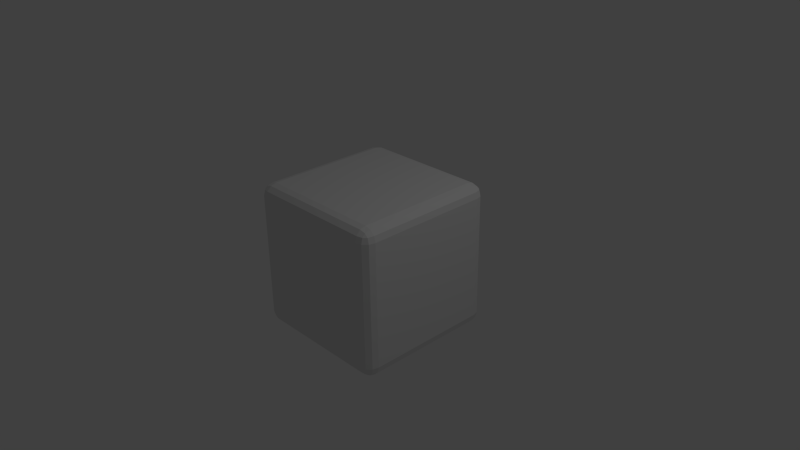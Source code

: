 # Source: cubo.blend  (saved by Blender 2.71.0; exported with 4.5.12 LTS)
import bpy
from mathutils import Matrix  # noqa: F401  (used for matrix-valued properties, if any)

bpy.ops.wm.read_factory_settings(use_empty=True)
scene = bpy.context.scene
scene.name = 'Scene'

# ---- collections
col_collection_1 = bpy.data.collections.new('Collection 1'); scene.collection.children.link(col_collection_1)

# ---- materials (node trees are filled in below, after node groups)
mat_material = bpy.data.materials.new('Material')
mat_material.alpha_threshold = 0.0
mat_material.use_transparent_shadow = False
mat_material.roughness = 0.5
mat_material.line_color = (0.0, 0.0, 0.0, 1.0)

# ---- material node trees

# ---- world
world_world = bpy.data.worlds.new('World'); scene.world = world_world
world_world.color = (0.05088, 0.05088, 0.05088)
world_world.use_sun_shadow = False
world_world.sun_shadow_jitter_overblur = 0.0
world_world.cycles.sampling_method = 'MANUAL'
world_world.cycles.sample_map_resolution = 256

# ---- cameras
cam_camera = bpy.data.cameras.new('Camera')
cam_camera.clip_end = 100.0
cam_camera.lens = 35.0
cam_camera.sensor_width = 32.0
cam_camera.sensor_height = 18.0
cam_camera.ortho_scale = 7.314
cam_camera.dof.focus_distance = 0.0
cam_camera.dof.aperture_fstop = 128.0

# ---- lights
light_lamp = bpy.data.lights.new('Lamp', 'POINT')
light_lamp.transmission_factor = 0.0
light_lamp.cutoff_distance = 30.0
light_lamp.energy = 100.0
light_lamp.shadow_buffer_clip_start = 1.001
light_lamp.shadow_soft_size = 0.1
light_lamp.shadow_maximum_resolution = 0.006
light_lamp.use_absolute_resolution = True
light_lamp.cycles.use_multiple_importance_sampling = False

# ---- meshes
me_cube = bpy.data.meshes.new('Cube')
me_cube.from_pydata([(0.8398, 1.0, -0.8398), (1.0, 0.8398, -0.8398), (0.8398, 0.8398, -1.0), (0.9198, 0.9786, -0.8398), (0.8398, 0.9786, -0.9198), (0.9164, 0.9578, -0.9164), (0.9786, 0.8398, -0.9198), (0.9786, 0.9198, -0.8398), (0.9578, 0.9164, -0.9164), (0.8398, 0.9198, -0.9786), (0.9198, 0.8398, -0.9786), (0.9164, 0.9164, -0.9578), (0.8398, -0.8398, -1.0), (1.0, -0.8398, -0.8398), (0.8398, -1.0, -0.8398), (0.9198, -0.8398, -0.9786), (0.8398, -0.9198, -0.9786), (0.9164, -0.9164, -0.9578), (0.9786, -0.9198, -0.8398), (0.9786, -0.8398, -0.9198), (0.9578, -0.9164, -0.9164), (0.8398, -0.9786, -0.9198), (0.9198, -0.9786, -0.8398), (0.9164, -0.9578, -0.9164), (-0.8398, -0.8398, -1.0), (-0.8398, -1.0, -0.8398), (-1.0, -0.8398, -0.8398), (-0.8398, -0.9198, -0.9786), (-0.9198, -0.8398, -0.9786), (-0.9164, -0.9164, -0.9578), (-0.9198, -0.9786, -0.8398), (-0.8398, -0.9786, -0.9198), (-0.9164, -0.9578, -0.9164), (-0.9786, -0.8398, -0.9198), (-0.9786, -0.9198, -0.8398), (-0.9578, -0.9164, -0.9164), (-1.0, 0.8398, -0.8398), (-0.8398, 1.0, -0.8398), (-0.8398, 0.8398, -1.0), (-0.9786, 0.9198, -0.8398), (-0.9786, 0.8398, -0.9198), (-0.9578, 0.9164, -0.9164), (-0.8398, 0.9786, -0.9198), (-0.9198, 0.9786, -0.8398), (-0.9164, 0.9578, -0.9164), (-0.9198, 0.8398, -0.9786), (-0.8398, 0.9198, -0.9786), (-0.9164, 0.9164, -0.9578), (1.0, 0.8398, 0.8398), (0.8398, 1.0, 0.8398), (0.8398, 0.8398, 1.0), (0.9786, 0.9198, 0.8398), (0.9786, 0.8398, 0.9198), (0.9578, 0.9164, 0.9164), (0.8398, 0.9786, 0.9198), (0.9198, 0.9786, 0.8398), (0.9164, 0.9578, 0.9164), (0.9198, 0.8398, 0.9786), (0.8398, 0.9198, 0.9786), (0.9164, 0.9164, 0.9578), (0.8398, -0.8398, 1.0), (0.8398, -1.0, 0.8398), (1.0, -0.8398, 0.8398), (0.8398, -0.9198, 0.9786), (0.9198, -0.8398, 0.9786), (0.9164, -0.9164, 0.9578), (0.9198, -0.9786, 0.8398), (0.8398, -0.9786, 0.9198), (0.9164, -0.9578, 0.9164), (0.9786, -0.8398, 0.9198), (0.9786, -0.9198, 0.8398), (0.9578, -0.9164, 0.9164), (-0.8398, -0.8398, 1.0), (-1.0, -0.8398, 0.8398), (-0.8398, -1.0, 0.8398), (-0.9198, -0.8398, 0.9786), (-0.8398, -0.9198, 0.9786), (-0.9164, -0.9164, 0.9578), (-0.9786, -0.9198, 0.8398), (-0.9786, -0.8398, 0.9198), (-0.9578, -0.9164, 0.9164), (-0.8398, -0.9786, 0.9198), (-0.9198, -0.9786, 0.8398), (-0.9164, -0.9578, 0.9164), (-0.8398, 1.0, 0.8398), (-1.0, 0.8398, 0.8398), (-0.8398, 0.8398, 1.0), (-0.9198, 0.9786, 0.8398), (-0.8398, 0.9786, 0.9198), (-0.9164, 0.9578, 0.9164), (-0.9786, 0.8398, 0.9198), (-0.9786, 0.9198, 0.8398), (-0.9578, 0.9164, 0.9164), (-0.8398, 0.9198, 0.9786), (-0.9198, 0.8398, 0.9786), (-0.9164, 0.9164, 0.9578)], [], [(49, 0, 37, 84), (14, 61, 74, 25), (26, 73, 85, 36), (50, 86, 72, 60), (1, 48, 62, 13), (0, 3, 5, 4), (3, 7, 8, 5), (1, 6, 8, 7), (6, 10, 11, 8), (2, 9, 11, 10), (9, 4, 5, 11), (5, 8, 11), (12, 15, 17, 16), (15, 19, 20, 17), (13, 18, 20, 19), (18, 22, 23, 20), (14, 21, 23, 22), (21, 16, 17, 23), (17, 20, 23), (24, 27, 29, 28), (27, 31, 32, 29), (25, 30, 32, 31), (30, 34, 35, 32), (26, 33, 35, 34), (33, 28, 29, 35), (29, 32, 35), (36, 39, 41, 40), (39, 43, 44, 41), (37, 42, 44, 43), (42, 46, 47, 44), (38, 45, 47, 46), (45, 40, 41, 47), (41, 44, 47), (48, 51, 53, 52), (51, 55, 56, 53), (49, 54, 56, 55), (54, 58, 59, 56), (50, 57, 59, 58), (57, 52, 53, 59), (53, 56, 59), (60, 63, 65, 64), (63, 67, 68, 65), (61, 66, 68, 67), (66, 70, 71, 68), (62, 69, 71, 70), (69, 64, 65, 71), (65, 68, 71), (72, 75, 77, 76), (75, 79, 80, 77), (73, 78, 80, 79), (78, 82, 83, 80), (74, 81, 83, 82), (81, 76, 77, 83), (77, 80, 83), (84, 87, 89, 88), (87, 91, 92, 89), (85, 90, 92, 91), (90, 94, 95, 92), (86, 93, 95, 94), (93, 88, 89, 95), (89, 92, 95), (1, 13, 19, 6), (6, 19, 15, 10), (10, 15, 12, 2), (2, 38, 46, 9), (9, 46, 42, 4), (4, 42, 37, 0), (0, 49, 55, 3), (3, 55, 51, 7), (7, 51, 48, 1), (14, 25, 31, 21), (21, 31, 27, 16), (16, 27, 24, 12), (13, 62, 70, 18), (18, 70, 66, 22), (22, 66, 61, 14), (26, 36, 40, 33), (33, 40, 45, 28), (28, 45, 38, 24), (25, 74, 82, 30), (30, 82, 78, 34), (34, 78, 73, 26), (36, 85, 91, 39), (39, 91, 87, 43), (43, 87, 84, 37), (50, 60, 64, 57), (57, 64, 69, 52), (52, 69, 62, 48), (49, 84, 88, 54), (54, 88, 93, 58), (58, 93, 86, 50), (60, 72, 76, 63), (63, 76, 81, 67), (67, 81, 74, 61), (72, 86, 94, 75), (75, 94, 90, 79), (79, 90, 85, 73), (2, 12, 24, 38)])
me_cube.materials.append(mat_material)
me_cube.use_remesh_preserve_volume = False
me_cube.use_remesh_preserve_attributes = False
me_cube.use_mirror_vertex_groups = False
me_cube.update()

# ---- objects
ob_cube = bpy.data.objects.new('Cube', me_cube)
ob_lamp = bpy.data.objects.new('Lamp', light_lamp)
ob_camera = bpy.data.objects.new('Camera', cam_camera)

# ---- transforms, parenting, visibility, modifiers, constraints
ob_cube.location = (0.0, 0.0, 0.0)
ob_cube.lock_rotations_4d = False
ob_cube.empty_display_type = 'ARROWS'
ob_cube.lineart.crease_threshold = 0.0
ob_lamp.location = (4.076, 1.005, 5.904)
ob_lamp.rotation_euler = (0.6503, 0.05522, 1.866)
ob_lamp.lock_rotations_4d = False
ob_lamp.empty_display_type = 'ARROWS'
ob_lamp.color = (0.0, 0.0, 0.0, 0.0)
ob_lamp.lineart.crease_threshold = 0.0
ob_camera.location = (7.481, -6.508, 5.344)
ob_camera.rotation_euler = (1.109, 0.01082, 0.8149)
ob_camera.lock_rotations_4d = False
ob_camera.empty_display_type = 'ARROWS'
ob_camera.color = (0.0, 0.0, 0.0, 0.0)
ob_camera.display_type = 'WIRE'
ob_camera.lineart.crease_threshold = 0.0

# ---- collection membership
col_collection_1.objects.link(ob_cube)
col_collection_1.objects.link(ob_lamp)
col_collection_1.objects.link(ob_camera)

# ---- scene / render settings (as saved in the file)
scene.camera = ob_camera
scene.frame_start = 1; scene.frame_end = 250; scene.frame_set(1)
scene.render.engine = 'BLENDER_EEVEE_NEXT'
scene.render.resolution_percentage = 50
scene.render.dither_intensity = 0.0
scene.cycles.use_denoising = False
scene.cycles.samples = 10
scene.cycles.sampling_pattern = 'TABULATED_SOBOL'
scene.cycles.light_sampling_threshold = 0.0
scene.cycles.use_adaptive_sampling = False
scene.cycles.use_light_tree = False
scene.cycles.blur_glossy = 0.0
scene.cycles.volume_bounces = 1
scene.cycles.pixel_filter_type = 'GAUSSIAN'
scene.cycles.sample_clamp_indirect = 0.0
scene.view_settings.view_transform = 'Standard'
bpy.context.view_layer.update()
